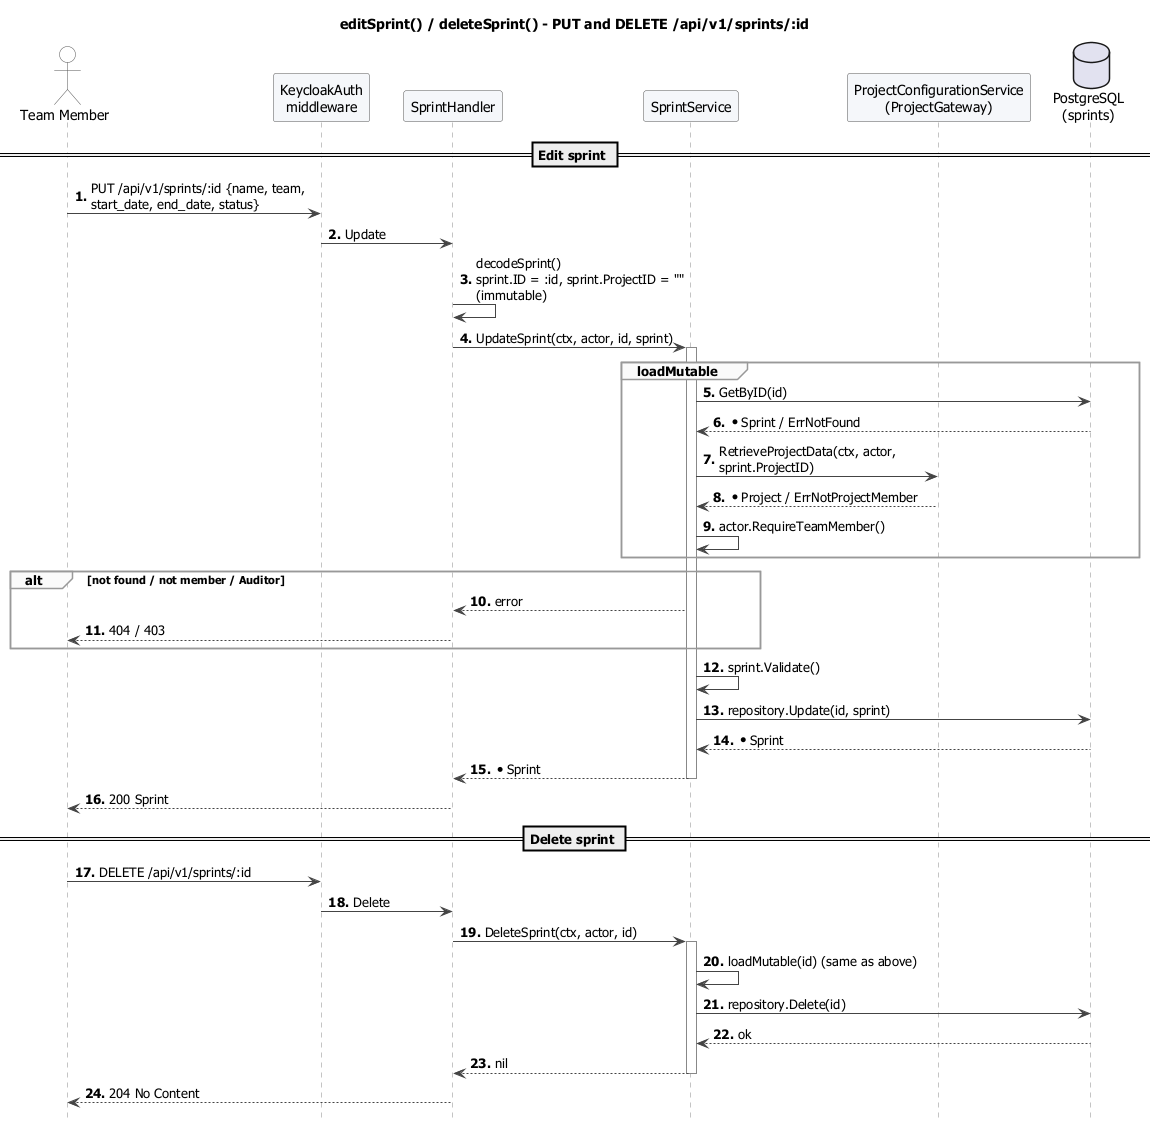

The diagram above was rendered by PlantUML. Its source (embedded in the PNG):
@startuml 15-edit-and-delete-sprint
!include _style.puml
title editSprint() / deleteSprint() - PUT and DELETE /api/v1/sprints/:id

actor "Team Member" as C
participant "KeycloakAuth\nmiddleware" as MW
participant "SprintHandler" as SH
participant "SprintService" as SS
participant "ProjectConfigurationService\n(ProjectGateway)" as PCS
database "PostgreSQL\n(sprints)" as PG

== Edit sprint ==
C -> MW : PUT /api/v1/sprints/:id {name, team, start_date, end_date, status}
MW -> SH : Update
SH -> SH : decodeSprint()\nsprint.ID = :id, sprint.ProjectID = "" (immutable)
SH -> SS : UpdateSprint(ctx, actor, id, sprint)
activate SS
group loadMutable
  SS -> PG : GetByID(id)
  PG --> SS : *Sprint / ErrNotFound
  SS -> PCS : RetrieveProjectData(ctx, actor, sprint.ProjectID)
  PCS --> SS : *Project / ErrNotProjectMember
  SS -> SS : actor.RequireTeamMember()
end
alt not found / not member / Auditor
  SS --> SH : error
  SH --> C : 404 / 403
end
SS -> SS : sprint.Validate()
SS -> PG : repository.Update(id, sprint)
PG --> SS : *Sprint
SS --> SH : *Sprint
deactivate SS
SH --> C : 200 Sprint

== Delete sprint ==
C -> MW : DELETE /api/v1/sprints/:id
MW -> SH : Delete
SH -> SS : DeleteSprint(ctx, actor, id)
activate SS
SS -> SS : loadMutable(id) (same as above)
SS -> PG : repository.Delete(id)
PG --> SS : ok
SS --> SH : nil
deactivate SS
SH --> C : 204 No Content
@enduml